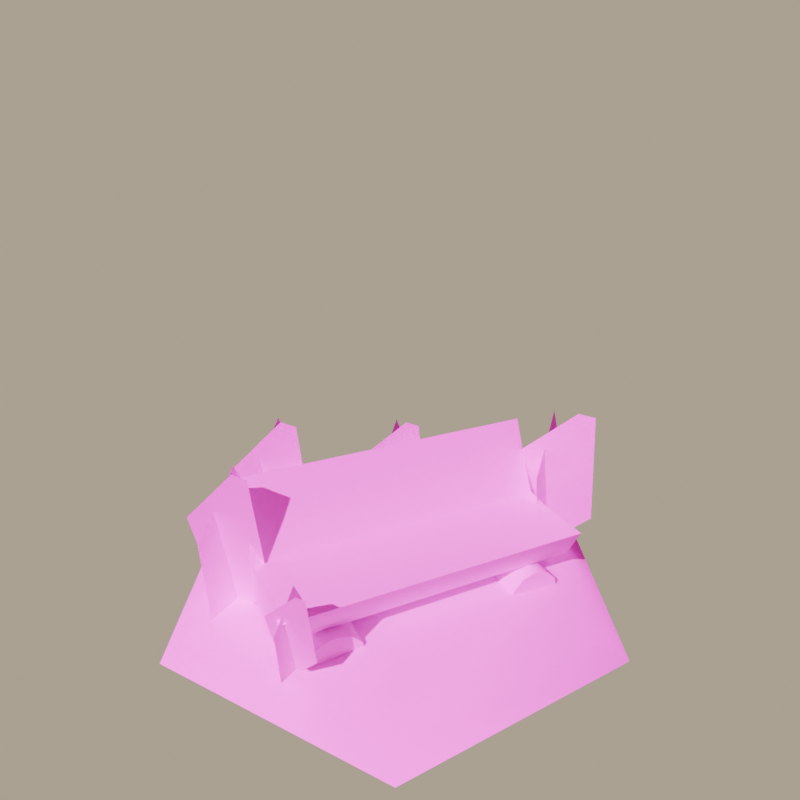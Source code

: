 # Source: BenchTile.Render.blend  (saved by Blender 4.0.36; exported with 4.5.12 LTS)
import bpy
from mathutils import Matrix  # noqa: F401  (used for matrix-valued properties, if any)

bpy.ops.wm.read_factory_settings(use_empty=True)
scene = bpy.context.scene
scene.name = 'Scene'

# ---- collections
col_collection = bpy.data.collections.new('Collection'); scene.collection.children.link(col_collection)
col_basetile = bpy.data.collections.new('BaseTile'); scene.collection.children.link(col_basetile)
col_basetile.hide_render = True
col_render = bpy.data.collections.new('Render'); scene.collection.children.link(col_render)

# ---- images (referenced by path relative to the original .blend; pixels are not part of the script)
import os
ASSET_DIR = os.environ.get("B2B_ASSET_DIR", "")  # directory of the original .blend (textures are referenced by path, not embedded)
HERE = os.path.dirname(os.path.abspath(__file__))  # packed textures are extracted next to this script under _unpacked/

def load_image(name, relpath, width, height, colorspace="sRGB"):
    """Load a texture the original file referenced (path relative to the .blend, or extracted next to this script)."""
    p = next((c for c in (os.path.join(HERE, relpath), os.path.join(ASSET_DIR, relpath)) if relpath and os.path.exists(c)), "")
    if p:
        img = bpy.data.images.load(p, check_existing=True)
        img.name = name
    else:  # same state as the original file: an image datablock whose file is absent (Cycles renders it pink)
        img = bpy.data.images.new(name, width, height)
        img.source = "FILE"
        img.filepath = "//" + (relpath or name)
    img.colorspace_settings.name = colorspace
    return img
img_grass01_png_001 = load_image('grass01.png.001', 'grass01.png', 1024, 1024, 'sRGB')
img_grassmesh_tga = load_image('grassmesh_tga', 'grassmesh.png', 1024, 1024, 'sRGB')
img_bark01_png = load_image('Bark01.png', 'Bark01.png', 1024, 1024, 'sRGB')
img_treerings01_png = load_image('TreeRings01.png', 'TreeRings01.png', 1024, 1024, 'sRGB')
img_bark01_png_001 = load_image('Bark01.png.001', 'Bark01.png', 1024, 1024, 'sRGB')
img_treerings01_png_001 = load_image('TreeRings01.png.001', 'TreeRings01.png', 1024, 1024, 'sRGB')

# ---- materials (node trees are filled in below, after node groups)
mat_grass = bpy.data.materials.new('Grass')
mat_grass.use_transparent_shadow = False
mat_grassmesh = bpy.data.materials.new('grassmesh')
mat_grassmesh.diffuse_color = (0.0, 0.0, 0.0, 1.0)
mat_grassmesh.roughness = 0.8268
mat_grassmesh.specular_intensity = 0.0
mat_grassmesh.metallic = 1.0
mat_bark = bpy.data.materials.new('Bark')
mat_bark.alpha_threshold = 0.0
mat_bark.use_transparent_shadow = False
mat_bark.roughness = 0.5
mat_bark.line_color = (0.0, 0.0, 0.0, 1.0)
mat_treerings = bpy.data.materials.new('TreeRings')
mat_treerings.use_transparent_shadow = False
mat_bark_001 = bpy.data.materials.new('Bark.001')
mat_bark_001.alpha_threshold = 0.0
mat_bark_001.use_transparent_shadow = False
mat_bark_001.roughness = 0.5
mat_bark_001.line_color = (0.0, 0.0, 0.0, 1.0)
mat_treerings_001 = bpy.data.materials.new('TreeRings.001')
mat_treerings_001.use_transparent_shadow = False

# ---- node groups
ng_auto_smooth = bpy.data.node_groups.new('Auto Smooth', 'GeometryNodeTree')
_s = ng_auto_smooth.interface.new_socket(name='Geometry', in_out='OUTPUT', socket_type='NodeSocketGeometry')
_s = ng_auto_smooth.interface.new_socket(name='Geometry', in_out='INPUT', socket_type='NodeSocketGeometry')
_s = ng_auto_smooth.interface.new_socket(name='Angle', in_out='INPUT', socket_type='NodeSocketFloat')
_s.subtype = 'ANGLE'
_s.min_value = 0.0
_s.max_value = 3.142
ng_auto_smooth.is_modifier = True
_N = ng_auto_smooth.nodes; _L = ng_auto_smooth.links
n0 = _N.new('NodeGroupOutput'); n0.name = 'Group Output'; n0.location = (480, -100)
n1 = _N.new('NodeGroupInput'); n1.name = 'Group Input'; n1.location = (-420, -300)
n2 = _N.new('NodeGroupInput'); n2.name = 'Group Input.001'; n2.location = (-60, -100)
n3 = _N.new('GeometryNodeSetShadeSmooth'); n3.name = 'Set Shade Smooth'; n3.location = (120, -100)
n3.domain = 'EDGE'
n4 = _N.new('GeometryNodeSetShadeSmooth'); n4.name = 'Set Shade Smooth.001'; n4.location = (300, -100)
n5 = _N.new('GeometryNodeInputMeshEdgeAngle'); n5.name = 'Edge Angle'; n5.location = (-420, -220)
n6 = _N.new('GeometryNodeInputEdgeSmooth'); n6.name = 'Is Edge Smooth'; n6.location = (-60, -160)
n7 = _N.new('GeometryNodeInputShadeSmooth'); n7.name = 'Is Face Smooth'; n7.location = (-240, -340)
n8 = _N.new('FunctionNodeBooleanMath'); n8.name = 'Boolean Math'; n8.location = (-60, -220)
n9 = _N.new('FunctionNodeCompare'); n9.name = 'Compare'; n9.location = (-240, -180)
n9.operation = 'LESS_EQUAL'
_L.new(n5.outputs[0], n9.inputs[0])
_L.new(n4.outputs[0], n0.inputs[0])
_L.new(n1.outputs[1], n9.inputs[1])
_L.new(n9.outputs[0], n8.inputs[0])
_L.new(n7.outputs[0], n8.inputs[1])
_L.new(n2.outputs[0], n3.inputs[0])
_L.new(n6.outputs[0], n3.inputs[1])
_L.new(n3.outputs[0], n4.inputs[0])
_L.new(n8.outputs[0], n3.inputs[2])
n0.is_active_output = True

# ---- material node trees
mat_grass.use_nodes = True; mat_grass.node_tree.nodes.clear()
_N = mat_grass.node_tree.nodes; _L = mat_grass.node_tree.links
n0 = _N.new('ShaderNodeOutputMaterial'); n0.name = 'Material Output'; n0.location = (300, 300)
n1 = _N.new('ShaderNodeBsdfPrincipled'); n1.name = 'Principled BSDF'; n1.location = (0, 300)
n1.inputs[2].default_value = 0.0
n1.inputs[3].default_value = 1.45
n1.inputs[13].default_value = 0.0
n2 = _N.new('ShaderNodeTexImage'); n2.name = 'Image Texture'; n2.location = (-300, 300)
n2.image = img_grass01_png_001
_L.new(n2.outputs[0], n1.inputs[0])
_L.new(n1.outputs[0], n0.inputs[0])
n0.is_active_output = True
mat_grassmesh.use_nodes = True; mat_grassmesh.node_tree.nodes.clear()
_N = mat_grassmesh.node_tree.nodes; _L = mat_grassmesh.node_tree.links
n0 = _N.new('ShaderNodeTexImage'); n0.name = 'Image Texture'; n0.location = (-280, 280)
n0.image = img_grassmesh_tga
n1 = _N.new('ShaderNodeOutputMaterial'); n1.name = 'Material Output'; n1.location = (300, 300)
n2 = _N.new('ShaderNodeBsdfPrincipled'); n2.name = 'Principled BSDF'; n2.location = (20, 300)
n2.inputs[1].default_value = 1.0
n2.inputs[2].default_value = 0.8268
n2.inputs[3].default_value = 1.45
n2.inputs[13].default_value = 0.0
n2.inputs[27].default_value = (0.0, 0.0, 0.0, 1.0)
n3 = _N.new('ShaderNodeMath'); n3.name = 'Math'; n3.location = (0, 0)
n3.hide = True
n3.operation = 'GREATER_THAN'
_L.new(n2.outputs[0], n1.inputs[0])
_L.new(n0.outputs[0], n2.inputs[0])
_L.new(n0.outputs[1], n3.inputs[0])
_L.new(n3.outputs[0], n2.inputs[4])
n1.is_active_output = True
mat_bark.use_nodes = True; mat_bark.node_tree.nodes.clear()
_N = mat_bark.node_tree.nodes; _L = mat_bark.node_tree.links
n0 = _N.new('ShaderNodeOutputMaterial'); n0.name = 'Material Output'; n0.location = (300, 300)
n1 = _N.new('ShaderNodeBsdfPrincipled'); n1.name = 'Principled BSDF'; n1.location = (10, 300)
n1.inputs[2].default_value = 0.0
n1.inputs[3].default_value = 1.45
n1.inputs[13].default_value = 0.0
n2 = _N.new('ShaderNodeTexImage'); n2.name = 'Image Texture'; n2.location = (-280, 280)
n2.image = img_bark01_png
_L.new(n1.outputs[0], n0.inputs[0])
_L.new(n2.outputs[0], n1.inputs[0])
n0.is_active_output = True
mat_treerings.use_nodes = True; mat_treerings.node_tree.nodes.clear()
_N = mat_treerings.node_tree.nodes; _L = mat_treerings.node_tree.links
n0 = _N.new('ShaderNodeBsdfPrincipled'); n0.name = 'Principled BSDF'; n0.location = (10, 300)
n0.inputs[3].default_value = 1.45
n0.inputs[13].default_value = 0.0
n1 = _N.new('ShaderNodeOutputMaterial'); n1.name = 'Material Output'; n1.location = (300, 300)
n2 = _N.new('ShaderNodeTexImage'); n2.name = 'Image Texture'; n2.location = (-280, 280)
n2.image = img_treerings01_png
_L.new(n0.outputs[0], n1.inputs[0])
_L.new(n2.outputs[0], n0.inputs[0])
n1.is_active_output = True
mat_bark_001.use_nodes = True; mat_bark_001.node_tree.nodes.clear()
_N = mat_bark_001.node_tree.nodes; _L = mat_bark_001.node_tree.links
n0 = _N.new('ShaderNodeOutputMaterial'); n0.name = 'Material Output'; n0.location = (300, 300)
n1 = _N.new('ShaderNodeBsdfPrincipled'); n1.name = 'Principled BSDF'; n1.location = (10, 300)
n1.inputs[2].default_value = 0.0
n1.inputs[3].default_value = 1.45
n1.inputs[13].default_value = 0.0
n2 = _N.new('ShaderNodeTexImage'); n2.name = 'Image Texture'; n2.location = (-280, 280)
n2.image = img_bark01_png_001
_L.new(n1.outputs[0], n0.inputs[0])
_L.new(n2.outputs[0], n1.inputs[0])
n0.is_active_output = True
mat_treerings_001.use_nodes = True; mat_treerings_001.node_tree.nodes.clear()
_N = mat_treerings_001.node_tree.nodes; _L = mat_treerings_001.node_tree.links
n0 = _N.new('ShaderNodeBsdfPrincipled'); n0.name = 'Principled BSDF'; n0.location = (10, 300)
n0.inputs[3].default_value = 1.45
n0.inputs[13].default_value = 0.0
n1 = _N.new('ShaderNodeOutputMaterial'); n1.name = 'Material Output'; n1.location = (300, 300)
n2 = _N.new('ShaderNodeTexImage'); n2.name = 'Image Texture'; n2.location = (-280, 280)
n2.image = img_treerings01_png_001
_L.new(n0.outputs[0], n1.inputs[0])
_L.new(n2.outputs[0], n0.inputs[0])
n1.is_active_output = True

# ---- world
world_world_001 = bpy.data.worlds.new('World.001'); scene.world = world_world_001
world_world_001.use_nodes = True; world_world_001.node_tree.nodes.clear()
_N = world_world_001.node_tree.nodes; _L = world_world_001.node_tree.links
n0 = _N.new('ShaderNodeOutputWorld'); n0.name = 'World Output'; n0.location = (300, 300)
n1 = _N.new('ShaderNodeBackground'); n1.name = 'Background'; n1.location = (10, 300)
n1.inputs[0].default_value = (1.0, 0.84, 0.6, 1.0)
n1.inputs[1].default_value = 0.5
_L.new(n1.outputs[0], n0.inputs[0])
n0.is_active_output = True
world_world_001.color = (0.05088, 0.05088, 0.05088)
world_world_001.use_sun_shadow = False
world_world_001.sun_shadow_jitter_overblur = 0.0

# ---- cameras
cam_camera_001 = bpy.data.cameras.new('Camera.001')
cam_camera_001.lens = 30.0

# ---- lights
light_sun_001 = bpy.data.lights.new('Sun.001', 'SUN')
light_sun_001.color = (1.0, 0.92, 0.8)
light_sun_001.transmission_factor = 0.0

# ---- meshes
me_circle = bpy.data.meshes.new('Circle')
me_circle.from_pydata([(-1.452, 2.516, 0.1902), (-2.905, 0.0, 0.1902), (-1.452, -2.516, 0.1902), (1.452, -2.516, 0.1902), (2.905, 0.0, 0.1902), (1.452, 2.516, 0.1902), (-2.642, 4.576, -0.2902), (-5.284, -1.907e-07, -0.2902), (-2.642, -4.576, -0.2902), (2.642, -4.576, -0.2902), (5.284, 1.907e-07, -0.2902), (2.642, 4.576, -0.2902), (-4.804, 0.0, 0.04551), (-2.402, 4.16, 0.04551), (-2.402, -4.16, 0.04551), (2.402, -4.16, 0.04551), (4.804, 0.0, 0.04551), (2.402, 4.16, 0.04551)], [], [(4, 5, 0, 1), (4, 1, 2, 3), (13, 6, 7, 12), (17, 11, 6, 13), (15, 9, 10, 16), (12, 7, 8, 14), (16, 10, 11, 17), (14, 8, 9, 15), (1, 0, 13, 12), (2, 1, 12, 14), (3, 2, 14, 15), (4, 3, 15, 16), (5, 4, 16, 17), (0, 5, 17, 13)])
me_circle.polygons.foreach_set('use_smooth', [True] * 14)
_uv = me_circle.uv_layers.new(name='UVMap')
_uv.uv.foreach_set('vector', [0.4472, 0.2445, 0.6723, 0.3745, 0.6695, 0.6313, 0.4407, 0.7555, 0.4472, 0.2445, 0.4407, 0.7555, 0.2156, 0.6255, 0.2184, 0.3687, 0.8174, 0.718, 0.8787, 0.7551, 0.436, 0.9908, 0.4386, 0.9225, 0.8212, 0.2916, 0.8787, 0.2587, 0.8787, 0.7551, 0.8174, 0.718, 0.07051, 0.282, 0.009238, 0.2449, 0.4519, 0.009238, 0.4493, 0.07749, 0.4386, 0.9225, 0.436, 0.9908, 0.009238, 0.7413, 0.06672, 0.7084, 0.4493, 0.07749, 0.4519, 0.009238, 0.8787, 0.2587, 0.8212, 0.2916, 0.06672, 0.7084, 0.009238, 0.7413, 0.009238, 0.2449, 0.07051, 0.282, 0.4407, 0.7555, 0.6695, 0.6313, 0.8174, 0.718, 0.4386, 0.9225, 0.2156, 0.6255, 0.4407, 0.7555, 0.4386, 0.9225, 0.06672, 0.7084, 0.2184, 0.3687, 0.2156, 0.6255, 0.06672, 0.7084, 0.07051, 0.282, 0.4472, 0.2445, 0.2184, 0.3687, 0.07051, 0.282, 0.4493, 0.07749, 0.6723, 0.3745, 0.4472, 0.2445, 0.4493, 0.07749, 0.8212, 0.2916, 0.6695, 0.6313, 0.6723, 0.3745, 0.8212, 0.2916, 0.8174, 0.718])
me_circle.materials.append(mat_grass)
me_circle.update()
me_mesh_012 = bpy.data.meshes.new('Mesh.012')
me_mesh_012.from_pydata([(0.4422, 0.1658, 0.03283), (0.3972, 1.136, 0.1177), (-0.1567, -0.1196, 0.007856), (-0.3118, 0.5863, 0.06962), (0.1706, -0.122, 0.007653), (0.2575, 1.142, 0.1182), (0.07247, -0.1197, 0.2916), (0.06986, -0.08986, -0.2653), (0.01473, 0.5403, -0.3753), (0.01311, 0.5588, 0.2823), (0.07427, -0.1403, -0.02371), (-0.02502, 0.9946, -0.1859)], [], [(0, 4, 5), (5, 1, 0), (2, 3, 5), (5, 4, 2), (10, 11, 9), (9, 6, 10), (7, 8, 11), (11, 10, 7)])
me_mesh_012.polygons.foreach_set('use_smooth', [True] * 8)
_uv = me_mesh_012.uv_layers.new(name='UVChannel_1')
_uv.uv.foreach_set('vector', [0.2219, 0.2517, 0.4198, 0.04133, 0.3565, 0.9655, 0.3565, 0.9655, 0.2547, 0.9615, 0.2219, 0.2517, 0.6582, 0.04303, 0.7712, 0.5592, 0.3565, 0.9655, 0.3565, 0.9655, 0.4198, 0.04133, 0.6582, 0.04303, 0.4878, 0.01955, 0.3494, 0.9911, 0.7488, 0.618, 0.7488, 0.618, 0.6975, 0.0516, 0.4878, 0.01955, 0.2849, 0.05314, 0.1959, 0.5734, 0.3494, 0.9911, 0.3494, 0.9911, 0.4878, 0.01955, 0.2849, 0.05314])
_ca = me_mesh_012.color_attributes.new('Col', 'BYTE_COLOR', 'CORNER')
_ca.data.foreach_set('color', [1.0, 1.0, 1.0, 0.0, 1.0, 1.0, 1.0, 0.0, 1.0, 1.0, 1.0, 1.0, 1.0, 1.0, 1.0, 1.0, 1.0, 1.0, 1.0, 1.0, 1.0, 1.0, 1.0, 0.0, 1.0, 1.0, 1.0, 0.0, 1.0, 1.0, 1.0, 1.0, 1.0, 1.0, 1.0, 1.0, 1.0, 1.0, 1.0, 1.0, 1.0, 1.0, 1.0, 0.0, 1.0, 1.0, 1.0, 0.0, 1.0, 1.0, 1.0, 0.0, 1.0, 1.0, 1.0, 1.0, 1.0, 1.0, 1.0, 1.0, 1.0, 1.0, 1.0, 1.0, 1.0, 1.0, 1.0, 0.0, 1.0, 1.0, 1.0, 0.0, 1.0, 1.0, 1.0, 0.0, 1.0, 1.0, 1.0, 0.08235, 1.0, 1.0, 1.0, 1.0, 1.0, 1.0, 1.0, 1.0, 1.0, 1.0, 1.0, 0.0, 1.0, 1.0, 1.0, 0.0])
me_mesh_012.materials.append(mat_grassmesh)
me_mesh_012.update()
me_mesh_012.normals_split_custom_set([tuple(v) for v in zip(*[iter([-1.381e-07, 0.08716, -0.9962, -2.054e-07, 0.08716, -0.9962, -1.317e-07, 0.08716, -0.9962, -1.317e-07, 0.08716, -0.9962, -1.096e-07, 0.08716, -0.9962, -1.381e-07, 0.08716, -0.9962, -2.045e-07, 0.08716, -0.9962, -1.369e-07, 0.08716, -0.9962, -1.317e-07, 0.08716, -0.9962, -1.317e-07, 0.08716, -0.9962, -2.054e-07, 0.08716, -0.9962, -2.045e-07, 0.08716, -0.9962, 0.9962, 0.08716, -2.228e-07, 0.9962, 0.08716, 7.73e-08, 0.9962, 0.08716, -2.181e-07, 0.9962, 0.08716, -2.181e-07, 0.9962, 0.08716, -5.105e-07, 0.9962, 0.08716, -2.228e-07, 0.9962, 0.08716, 7.977e-08, 0.9962, 0.08716, 6.137e-07, 0.9962, 0.08716, 7.73e-08, 0.9962, 0.08716, 7.73e-08, 0.9962, 0.08716, -2.228e-07, 0.9962, 0.08716, 7.977e-08])] * 3)])
me_mesh_001 = bpy.data.meshes.new('Mesh.001')
me_mesh_001.from_pydata([(0.4422, 0.1658, 0.03283), (0.3972, 1.136, 0.1177), (-0.1567, -0.1196, 0.007856), (-0.3118, 0.5863, 0.06962), (0.1706, -0.122, 0.007653), (0.2575, 1.142, 0.1182), (0.07247, -0.1197, 0.2916), (0.06986, -0.08986, -0.2653), (0.01473, 0.5403, -0.3753), (0.01311, 0.5588, 0.2823), (0.07427, -0.1403, -0.02371), (-0.02502, 0.9946, -0.1859)], [], [(0, 4, 5), (5, 1, 0), (2, 3, 5), (5, 4, 2), (10, 11, 9), (9, 6, 10), (7, 8, 11), (11, 10, 7)])
me_mesh_001.polygons.foreach_set('use_smooth', [True] * 8)
_uv = me_mesh_001.uv_layers.new(name='UVChannel_1')
_uv.uv.foreach_set('vector', [0.2219, 0.2517, 0.4198, 0.04133, 0.3565, 0.9655, 0.3565, 0.9655, 0.2547, 0.9615, 0.2219, 0.2517, 0.6582, 0.04303, 0.7712, 0.5592, 0.3565, 0.9655, 0.3565, 0.9655, 0.4198, 0.04133, 0.6582, 0.04303, 0.4878, 0.01955, 0.3494, 0.9911, 0.7488, 0.618, 0.7488, 0.618, 0.6975, 0.0516, 0.4878, 0.01955, 0.2849, 0.05314, 0.1959, 0.5734, 0.3494, 0.9911, 0.3494, 0.9911, 0.4878, 0.01955, 0.2849, 0.05314])
_ca = me_mesh_001.color_attributes.new('Col', 'BYTE_COLOR', 'CORNER')
_ca.data.foreach_set('color', [1.0, 1.0, 1.0, 0.0, 1.0, 1.0, 1.0, 0.0, 1.0, 1.0, 1.0, 1.0, 1.0, 1.0, 1.0, 1.0, 1.0, 1.0, 1.0, 1.0, 1.0, 1.0, 1.0, 0.0, 1.0, 1.0, 1.0, 0.0, 1.0, 1.0, 1.0, 1.0, 1.0, 1.0, 1.0, 1.0, 1.0, 1.0, 1.0, 1.0, 1.0, 1.0, 1.0, 0.0, 1.0, 1.0, 1.0, 0.0, 1.0, 1.0, 1.0, 0.0, 1.0, 1.0, 1.0, 1.0, 1.0, 1.0, 1.0, 1.0, 1.0, 1.0, 1.0, 1.0, 1.0, 1.0, 1.0, 0.0, 1.0, 1.0, 1.0, 0.0, 1.0, 1.0, 1.0, 0.0, 1.0, 1.0, 1.0, 0.08235, 1.0, 1.0, 1.0, 1.0, 1.0, 1.0, 1.0, 1.0, 1.0, 1.0, 1.0, 0.0, 1.0, 1.0, 1.0, 0.0])
me_mesh_001.materials.append(mat_grassmesh)
me_mesh_001.update()
me_mesh_001.normals_split_custom_set([tuple(v) for v in zip(*[iter([-1.381e-07, 0.08716, -0.9962, -2.054e-07, 0.08716, -0.9962, -1.317e-07, 0.08716, -0.9962, -1.317e-07, 0.08716, -0.9962, -1.096e-07, 0.08716, -0.9962, -1.381e-07, 0.08716, -0.9962, -2.045e-07, 0.08716, -0.9962, -1.369e-07, 0.08716, -0.9962, -1.317e-07, 0.08716, -0.9962, -1.317e-07, 0.08716, -0.9962, -2.054e-07, 0.08716, -0.9962, -2.045e-07, 0.08716, -0.9962, 0.9962, 0.08716, -2.228e-07, 0.9962, 0.08716, 7.73e-08, 0.9962, 0.08716, -2.181e-07, 0.9962, 0.08716, -2.181e-07, 0.9962, 0.08716, -5.105e-07, 0.9962, 0.08716, -2.228e-07, 0.9962, 0.08716, 7.977e-08, 0.9962, 0.08716, 6.137e-07, 0.9962, 0.08716, 7.73e-08, 0.9962, 0.08716, 7.73e-08, 0.9962, 0.08716, -2.228e-07, 0.9962, 0.08716, 7.977e-08])] * 3)])
me_mesh_002 = bpy.data.meshes.new('Mesh.002')
me_mesh_002.from_pydata([(0.4422, 0.1658, 0.03283), (0.3972, 1.136, 0.1177), (-0.1567, -0.1196, 0.007856), (-0.3118, 0.5863, 0.06962), (0.1706, -0.122, 0.007653), (0.2575, 1.142, 0.1182), (0.07247, -0.1197, 0.2916), (0.06986, -0.08986, -0.2653), (0.01473, 0.5403, -0.3753), (0.01311, 0.5588, 0.2823), (0.07427, -0.1403, -0.02371), (-0.02502, 0.9946, -0.1859)], [], [(0, 4, 5), (5, 1, 0), (2, 3, 5), (5, 4, 2), (10, 11, 9), (9, 6, 10), (7, 8, 11), (11, 10, 7)])
me_mesh_002.polygons.foreach_set('use_smooth', [True] * 8)
_uv = me_mesh_002.uv_layers.new(name='UVChannel_1')
_uv.uv.foreach_set('vector', [0.2219, 0.2517, 0.4198, 0.04133, 0.3565, 0.9655, 0.3565, 0.9655, 0.2547, 0.9615, 0.2219, 0.2517, 0.6582, 0.04303, 0.7712, 0.5592, 0.3565, 0.9655, 0.3565, 0.9655, 0.4198, 0.04133, 0.6582, 0.04303, 0.4878, 0.01955, 0.3494, 0.9911, 0.7488, 0.618, 0.7488, 0.618, 0.6975, 0.0516, 0.4878, 0.01955, 0.2849, 0.05314, 0.1959, 0.5734, 0.3494, 0.9911, 0.3494, 0.9911, 0.4878, 0.01955, 0.2849, 0.05314])
_ca = me_mesh_002.color_attributes.new('Col', 'BYTE_COLOR', 'CORNER')
_ca.data.foreach_set('color', [1.0, 1.0, 1.0, 0.0, 1.0, 1.0, 1.0, 0.0, 1.0, 1.0, 1.0, 1.0, 1.0, 1.0, 1.0, 1.0, 1.0, 1.0, 1.0, 1.0, 1.0, 1.0, 1.0, 0.0, 1.0, 1.0, 1.0, 0.0, 1.0, 1.0, 1.0, 1.0, 1.0, 1.0, 1.0, 1.0, 1.0, 1.0, 1.0, 1.0, 1.0, 1.0, 1.0, 0.0, 1.0, 1.0, 1.0, 0.0, 1.0, 1.0, 1.0, 0.0, 1.0, 1.0, 1.0, 1.0, 1.0, 1.0, 1.0, 1.0, 1.0, 1.0, 1.0, 1.0, 1.0, 1.0, 1.0, 0.0, 1.0, 1.0, 1.0, 0.0, 1.0, 1.0, 1.0, 0.0, 1.0, 1.0, 1.0, 0.08235, 1.0, 1.0, 1.0, 1.0, 1.0, 1.0, 1.0, 1.0, 1.0, 1.0, 1.0, 0.0, 1.0, 1.0, 1.0, 0.0])
me_mesh_002.materials.append(mat_grassmesh)
me_mesh_002.update()
me_mesh_002.normals_split_custom_set([tuple(v) for v in zip(*[iter([-1.381e-07, 0.08716, -0.9962, -2.054e-07, 0.08716, -0.9962, -1.317e-07, 0.08716, -0.9962, -1.317e-07, 0.08716, -0.9962, -1.096e-07, 0.08716, -0.9962, -1.381e-07, 0.08716, -0.9962, -2.045e-07, 0.08716, -0.9962, -1.369e-07, 0.08716, -0.9962, -1.317e-07, 0.08716, -0.9962, -1.317e-07, 0.08716, -0.9962, -2.054e-07, 0.08716, -0.9962, -2.045e-07, 0.08716, -0.9962, 0.9962, 0.08716, -2.228e-07, 0.9962, 0.08716, 7.73e-08, 0.9962, 0.08716, -2.181e-07, 0.9962, 0.08716, -2.181e-07, 0.9962, 0.08716, -5.105e-07, 0.9962, 0.08716, -2.228e-07, 0.9962, 0.08716, 7.977e-08, 0.9962, 0.08716, 6.137e-07, 0.9962, 0.08716, 7.73e-08, 0.9962, 0.08716, 7.73e-08, 0.9962, 0.08716, -2.228e-07, 0.9962, 0.08716, 7.977e-08])] * 3)])
me_mesh_003 = bpy.data.meshes.new('Mesh.003')
me_mesh_003.from_pydata([(0.4422, 0.1658, 0.03283), (0.3972, 1.136, 0.1177), (-0.1567, -0.1196, 0.007856), (-0.3118, 0.5863, 0.06962), (0.1706, -0.122, 0.007653), (0.2575, 1.142, 0.1182), (0.07247, -0.1197, 0.2916), (0.06986, -0.08986, -0.2653), (0.01473, 0.5403, -0.3753), (0.01311, 0.5588, 0.2823), (0.07427, -0.1403, -0.02371), (-0.02502, 0.9946, -0.1859)], [], [(0, 4, 5), (5, 1, 0), (2, 3, 5), (5, 4, 2), (10, 11, 9), (9, 6, 10), (7, 8, 11), (11, 10, 7)])
me_mesh_003.polygons.foreach_set('use_smooth', [True] * 8)
_uv = me_mesh_003.uv_layers.new(name='UVChannel_1')
_uv.uv.foreach_set('vector', [0.2219, 0.2517, 0.4198, 0.04133, 0.3565, 0.9655, 0.3565, 0.9655, 0.2547, 0.9615, 0.2219, 0.2517, 0.6582, 0.04303, 0.7712, 0.5592, 0.3565, 0.9655, 0.3565, 0.9655, 0.4198, 0.04133, 0.6582, 0.04303, 0.4878, 0.01955, 0.3494, 0.9911, 0.7488, 0.618, 0.7488, 0.618, 0.6975, 0.0516, 0.4878, 0.01955, 0.2849, 0.05314, 0.1959, 0.5734, 0.3494, 0.9911, 0.3494, 0.9911, 0.4878, 0.01955, 0.2849, 0.05314])
_ca = me_mesh_003.color_attributes.new('Col', 'BYTE_COLOR', 'CORNER')
_ca.data.foreach_set('color', [1.0, 1.0, 1.0, 0.0, 1.0, 1.0, 1.0, 0.0, 1.0, 1.0, 1.0, 1.0, 1.0, 1.0, 1.0, 1.0, 1.0, 1.0, 1.0, 1.0, 1.0, 1.0, 1.0, 0.0, 1.0, 1.0, 1.0, 0.0, 1.0, 1.0, 1.0, 1.0, 1.0, 1.0, 1.0, 1.0, 1.0, 1.0, 1.0, 1.0, 1.0, 1.0, 1.0, 0.0, 1.0, 1.0, 1.0, 0.0, 1.0, 1.0, 1.0, 0.0, 1.0, 1.0, 1.0, 1.0, 1.0, 1.0, 1.0, 1.0, 1.0, 1.0, 1.0, 1.0, 1.0, 1.0, 1.0, 0.0, 1.0, 1.0, 1.0, 0.0, 1.0, 1.0, 1.0, 0.0, 1.0, 1.0, 1.0, 0.08235, 1.0, 1.0, 1.0, 1.0, 1.0, 1.0, 1.0, 1.0, 1.0, 1.0, 1.0, 0.0, 1.0, 1.0, 1.0, 0.0])
me_mesh_003.materials.append(mat_grassmesh)
me_mesh_003.update()
me_mesh_003.normals_split_custom_set([tuple(v) for v in zip(*[iter([-1.381e-07, 0.08716, -0.9962, -2.054e-07, 0.08716, -0.9962, -1.317e-07, 0.08716, -0.9962, -1.317e-07, 0.08716, -0.9962, -1.096e-07, 0.08716, -0.9962, -1.381e-07, 0.08716, -0.9962, -2.045e-07, 0.08716, -0.9962, -1.369e-07, 0.08716, -0.9962, -1.317e-07, 0.08716, -0.9962, -1.317e-07, 0.08716, -0.9962, -2.054e-07, 0.08716, -0.9962, -2.045e-07, 0.08716, -0.9962, 0.9962, 0.08716, -2.228e-07, 0.9962, 0.08716, 7.73e-08, 0.9962, 0.08716, -2.181e-07, 0.9962, 0.08716, -2.181e-07, 0.9962, 0.08716, -5.105e-07, 0.9962, 0.08716, -2.228e-07, 0.9962, 0.08716, 7.977e-08, 0.9962, 0.08716, 6.137e-07, 0.9962, 0.08716, 7.73e-08, 0.9962, 0.08716, 7.73e-08, 0.9962, 0.08716, -2.228e-07, 0.9962, 0.08716, 7.977e-08])] * 3)])
me_mesh_004 = bpy.data.meshes.new('Mesh.004')
me_mesh_004.from_pydata([(0.4422, 0.1658, 0.03283), (0.3972, 1.136, 0.1177), (-0.1567, -0.1196, 0.007856), (-0.3118, 0.5863, 0.06962), (0.1706, -0.122, 0.007653), (0.2575, 1.142, 0.1182), (0.07247, -0.1197, 0.2916), (0.06986, -0.08986, -0.2653), (0.01473, 0.5403, -0.3753), (0.01311, 0.5588, 0.2823), (0.07427, -0.1403, -0.02371), (-0.02502, 0.9946, -0.1859)], [], [(0, 4, 5), (5, 1, 0), (2, 3, 5), (5, 4, 2), (10, 11, 9), (9, 6, 10), (7, 8, 11), (11, 10, 7)])
me_mesh_004.polygons.foreach_set('use_smooth', [True] * 8)
_uv = me_mesh_004.uv_layers.new(name='UVChannel_1')
_uv.uv.foreach_set('vector', [0.2219, 0.2517, 0.4198, 0.04133, 0.3565, 0.9655, 0.3565, 0.9655, 0.2547, 0.9615, 0.2219, 0.2517, 0.6582, 0.04303, 0.7712, 0.5592, 0.3565, 0.9655, 0.3565, 0.9655, 0.4198, 0.04133, 0.6582, 0.04303, 0.4878, 0.01955, 0.3494, 0.9911, 0.7488, 0.618, 0.7488, 0.618, 0.6975, 0.0516, 0.4878, 0.01955, 0.2849, 0.05314, 0.1959, 0.5734, 0.3494, 0.9911, 0.3494, 0.9911, 0.4878, 0.01955, 0.2849, 0.05314])
_ca = me_mesh_004.color_attributes.new('Col', 'BYTE_COLOR', 'CORNER')
_ca.data.foreach_set('color', [1.0, 1.0, 1.0, 0.0, 1.0, 1.0, 1.0, 0.0, 1.0, 1.0, 1.0, 1.0, 1.0, 1.0, 1.0, 1.0, 1.0, 1.0, 1.0, 1.0, 1.0, 1.0, 1.0, 0.0, 1.0, 1.0, 1.0, 0.0, 1.0, 1.0, 1.0, 1.0, 1.0, 1.0, 1.0, 1.0, 1.0, 1.0, 1.0, 1.0, 1.0, 1.0, 1.0, 0.0, 1.0, 1.0, 1.0, 0.0, 1.0, 1.0, 1.0, 0.0, 1.0, 1.0, 1.0, 1.0, 1.0, 1.0, 1.0, 1.0, 1.0, 1.0, 1.0, 1.0, 1.0, 1.0, 1.0, 0.0, 1.0, 1.0, 1.0, 0.0, 1.0, 1.0, 1.0, 0.0, 1.0, 1.0, 1.0, 0.08235, 1.0, 1.0, 1.0, 1.0, 1.0, 1.0, 1.0, 1.0, 1.0, 1.0, 1.0, 0.0, 1.0, 1.0, 1.0, 0.0])
me_mesh_004.materials.append(mat_grassmesh)
me_mesh_004.update()
me_mesh_004.normals_split_custom_set([tuple(v) for v in zip(*[iter([-1.381e-07, 0.08716, -0.9962, -2.054e-07, 0.08716, -0.9962, -1.317e-07, 0.08716, -0.9962, -1.317e-07, 0.08716, -0.9962, -1.096e-07, 0.08716, -0.9962, -1.381e-07, 0.08716, -0.9962, -2.045e-07, 0.08716, -0.9962, -1.369e-07, 0.08716, -0.9962, -1.317e-07, 0.08716, -0.9962, -1.317e-07, 0.08716, -0.9962, -2.054e-07, 0.08716, -0.9962, -2.045e-07, 0.08716, -0.9962, 0.9962, 0.08716, -2.228e-07, 0.9962, 0.08716, 7.73e-08, 0.9962, 0.08716, -2.181e-07, 0.9962, 0.08716, -2.181e-07, 0.9962, 0.08716, -5.105e-07, 0.9962, 0.08716, -2.228e-07, 0.9962, 0.08716, 7.977e-08, 0.9962, 0.08716, 6.137e-07, 0.9962, 0.08716, 7.73e-08, 0.9962, 0.08716, 7.73e-08, 0.9962, 0.08716, -2.228e-07, 0.9962, 0.08716, 7.977e-08])] * 3)])
me_cylinder = bpy.data.meshes.new('Cylinder')
me_cylinder.from_pydata([(-0.5073, -3.29, 1.412), (1.307, 3.29, 1.357), (1.307, -3.29, 1.357), (5.066e-08, 3.29, 0.3), (5.066e-08, -3.29, 0.3), (-0.7776, 3.29, 0.5406), (-0.7776, -3.29, 0.5406), (-1.7, 3.29, 2.125), (-1.7, -3.29, 2.125), (-1.386, -3.29, 1.074), (-1.386, 3.29, 1.074), (-0.5073, 3.29, 1.412), (-1.243, 3.29, 2.989), (-1.243, -3.29, 2.989), (0.9263, 3.29, 0.6137), (0.9263, -3.29, 0.6137), (1.52e-07, -3.29, 1.349), (2.533e-07, 3.29, 1.349), (-0.8236, 3.29, 2.033), (-0.8236, -3.29, 2.033)], [], [(4, 3, 14, 15), (3, 4, 6, 5), (8, 7, 10, 9), (18, 7, 12), (6, 9, 10, 5), (18, 19, 0, 11), (9, 6, 0), (8, 13, 12, 7), (2, 15, 14, 1), (1, 17, 16, 2), (6, 4, 16, 0), (2, 16, 4, 15), (17, 11, 0, 16), (18, 11, 10, 7), (12, 13, 19, 18), (9, 0, 19, 8), (8, 19, 13), (3, 17, 1, 14), (5, 11, 17, 3), (10, 11, 5)])
me_cylinder.polygons.foreach_set('use_smooth', [True] * 20)
me_cylinder.polygons.foreach_set('material_index', [0, 0, 0, 1, 0, 0, 1, 0, 0, 0, 1, 1, 0, 1, 0, 1, 1, 1, 1, 1])
_k = set([(0, 11), (0, 16), (0, 19), (1, 2), (1, 14), (1, 17), (2, 15), (2, 16), (3, 5), (3, 14), (4, 6), (4, 15), (5, 10), (6, 9), (7, 10), (7, 12), (8, 9), (8, 13), (11, 17), (11, 18), (12, 13), (12, 18), (13, 19)])
me_cylinder.attributes.new('sharp_edge', 'BOOLEAN', 'EDGE').data.foreach_set('value', [ (min(e.vertices), max(e.vertices)) in _k for e in me_cylinder.edges])
_uv = me_cylinder.uv_layers.new(name='UVMap')
_uv.uv.foreach_set('vector', [0.2835, 0.5011, 0.2835, 0.008722, 0.3567, 0.008722, 0.3567, 0.5011, 0.2835, 0.008722, 0.2835, 0.5011, 0.2226, 0.5011, 0.2226, 0.008722, 0.07999, 0.5011, 0.07999, 0.008722, 0.1621, 0.008722, 0.1621, 0.5011, 0.6592, 0.5321, 0.7919, 0.6187, 0.6477, 0.7195, 0.2226, 0.5011, 0.1621, 0.5011, 0.1621, 0.008722, 0.2226, 0.008722, 0.9179, 0.008704, 0.9179, 0.5011, 0.8657, 0.5011, 0.8657, 0.008704, 0.7022, 0.2192, 0.8011, 0.3322, 0.6394, 0.3824, 0.07999, 0.5011, 0.006823, 0.5011, 0.006823, 0.008722, 0.07999, 0.008722, 0.4192, 0.5011, 0.3567, 0.5011, 0.3567, 0.008722, 0.4192, 0.008722, 0.7296, 0.008704, 0.8275, 0.008704, 0.8275, 0.5011, 0.7296, 0.5011, 0.8011, 0.3322, 0.8458, 0.4764, 0.6511, 0.4765, 0.6394, 0.3824, 0.6497, 0.719, 0.6511, 0.4765, 0.8458, 0.4764, 0.7876, 0.6483, 0.8275, 0.008704, 0.8657, 0.008704, 0.8657, 0.5011, 0.8275, 0.5011, 0.6592, 0.5321, 0.6596, 0.4068, 0.8281, 0.4249, 0.7919, 0.6187, 0.996, 0.008704, 0.996, 0.5011, 0.9179, 0.5011, 0.9179, 0.008704, 0.7022, 0.2192, 0.6394, 0.3824, 0.5241, 0.3237, 0.5072, 0.1611, 0.5072, 0.1611, 0.5241, 0.3237, 0.3468, 0.2459, 0.6699, 0.1872, 0.5837, 0.3551, 0.374, 0.2488, 0.496, 0.1613, 0.7745, 0.2896, 0.6596, 0.4068, 0.5837, 0.3551, 0.6699, 0.1872, 0.8281, 0.4249, 0.6596, 0.4068, 0.7745, 0.2896])
me_cylinder.materials.append(mat_bark)
me_cylinder.materials.append(mat_treerings)
me_cylinder.update()
me_cylinder_005 = bpy.data.meshes.new('Cylinder.005')
me_cylinder_005.from_pydata([(-1.02, 0.6, -4.53e-08), (1.02, 0.6, 4.53e-08), (-1.02, 0.5196, -0.3), (1.02, 0.5196, -0.3), (-1.02, 0.3, -0.5196), (1.02, 0.3, -0.5196), (-1.02, -2.665e-16, -0.6), (1.02, -2.665e-16, -0.6), (-1.02, -0.3, -0.5196), (1.02, -0.3, -0.5196), (-1.02, -0.5196, -0.3), (1.02, -0.5196, -0.3), (-1.02, -0.6, -4.53e-08), (1.02, -0.6, 4.53e-08), (-1.02, -0.5196, 0.3), (1.02, -0.5196, 0.3), (-1.02, -0.3, 0.5196), (1.02, -0.3, 0.5196), (-1.02, -2.665e-16, 0.6), (1.02, -2.665e-16, 0.6), (-1.02, 0.3, 0.5196), (1.02, 0.3, 0.5196), (-1.02, 0.5196, 0.3), (1.02, 0.5196, 0.3), (1.02, 0.3, 4.53e-08), (1.02, -2.665e-16, 4.53e-08), (1.02, -0.3, 4.53e-08), (-1.02, -0.3, -4.53e-08), (-1.02, -2.665e-16, -4.53e-08), (-1.02, 0.3, -4.53e-08)], [], [(0, 1, 3, 2), (2, 3, 5, 4), (4, 5, 7, 6), (6, 7, 9, 8), (8, 9, 11, 10), (10, 11, 13, 12), (12, 13, 15, 14), (14, 15, 17, 16), (16, 17, 19, 18), (18, 19, 21, 20), (20, 21, 23, 22), (22, 23, 1, 0), (24, 21, 19, 25), (25, 19, 17, 26), (7, 25, 26, 9), (5, 24, 25, 7), (15, 13, 26, 17), (9, 26, 13, 11), (21, 24, 1, 23), (1, 24, 5, 3), (27, 16, 18, 28), (28, 18, 20, 29), (6, 28, 29, 4), (8, 27, 28, 6), (20, 22, 0, 29), (0, 2, 4, 29), (14, 16, 27, 12), (8, 10, 12, 27)])
me_cylinder_005.polygons.foreach_set('use_smooth', [True] * 28)
me_cylinder_005.polygons.foreach_set('material_index', [0, 0, 0, 0, 0, 0, 0, 0, 0, 0, 0, 0, 1, 1, 1, 1, 1, 1, 1, 1, 1, 1, 1, 1, 1, 1, 1, 1])
_k = set([(0, 2), (0, 22), (1, 3), (1, 23), (2, 4), (3, 5), (4, 6), (5, 7), (6, 8), (7, 9), (8, 10), (9, 11), (10, 12), (11, 13), (12, 14), (13, 15), (14, 16), (15, 17), (16, 18), (17, 19), (18, 20), (19, 21), (20, 22), (21, 23)])
me_cylinder_005.attributes.new('sharp_edge', 'BOOLEAN', 'EDGE').data.foreach_set('value', [ (min(e.vertices), max(e.vertices)) in _k for e in me_cylinder_005.edges])
_uv = me_cylinder_005.uv_layers.new(name='UVMap')
_uv.uv.foreach_set('vector', [1.0, 0.0, 1.0, 1.0, 0.9167, 1.0, 0.9167, 0.0, 0.9167, 0.0, 0.9167, 1.0, 0.8333, 1.0, 0.8333, 0.0, 0.8333, 0.0, 0.8333, 1.0, 0.75, 1.0, 0.75, 0.0, 0.75, 0.0, 0.75, 1.0, 0.6667, 1.0, 0.6667, 0.0, 0.6667, 0.0, 0.6667, 1.0, 0.5833, 1.0, 0.5833, 0.0, 0.5833, 0.0, 0.5833, 1.0, 0.5, 1.0, 0.5, 0.0, 0.5, 0.0, 0.5, 1.0, 0.4167, 1.0, 0.4167, 0.0, 0.4167, 0.0, 0.4167, 1.0, 0.3333, 1.0, 0.3333, 0.0, 0.3333, 0.0, 0.3333, 1.0, 0.25, 1.0, 0.25, 0.0, 0.25, 0.0, 0.25, 1.0, 0.1667, 1.0, 0.1667, 0.0, 0.1667, 0.0, 0.1667, 1.0, 0.08333, 1.0, 0.08333, 0.0, 0.08333, 0.0, 0.08333, 1.0, 7.451e-08, 1.0, 7.451e-08, 0.0, 0.6846, 0.4857, 0.6217, 0.7203, 0.4766, 0.7203, 0.5492, 0.4495, 0.5492, 0.4495, 0.4766, 0.7203, 0.3509, 0.6477, 0.4138, 0.4132, 0.6217, 0.1786, 0.5492, 0.4495, 0.4138, 0.4132, 0.4766, 0.1786, 0.7474, 0.2512, 0.6846, 0.4857, 0.5492, 0.4495, 0.6217, 0.1786, 0.2783, 0.522, 0.2783, 0.3769, 0.4138, 0.4132, 0.3509, 0.6477, 0.4766, 0.1786, 0.4138, 0.4132, 0.2783, 0.3769, 0.3509, 0.2512, 0.6217, 0.7203, 0.6846, 0.4857, 0.82, 0.522, 0.7474, 0.6477, 0.82, 0.522, 0.6846, 0.4857, 0.7474, 0.2512, 0.82, 0.3769, 0.6832, 0.4136, 0.7453, 0.6456, 0.621, 0.7174, 0.5492, 0.4495, 0.5492, 0.4495, 0.621, 0.7174, 0.4774, 0.7174, 0.4152, 0.4854, 0.4774, 0.1815, 0.5492, 0.4495, 0.4152, 0.4854, 0.353, 0.2533, 0.621, 0.1815, 0.6832, 0.4136, 0.5492, 0.4495, 0.4774, 0.1815, 0.4774, 0.7174, 0.353, 0.6456, 0.2812, 0.5213, 0.4152, 0.4854, 0.2812, 0.5213, 0.2812, 0.3777, 0.353, 0.2533, 0.4152, 0.4854, 0.8171, 0.5213, 0.7453, 0.6456, 0.6832, 0.4136, 0.8171, 0.3777, 0.621, 0.1815, 0.7453, 0.2533, 0.8171, 0.3777, 0.6832, 0.4136])
me_cylinder_005.materials.append(mat_bark_001)
me_cylinder_005.materials.append(mat_treerings_001)
me_cylinder_005.update()
me_cylinder_001 = bpy.data.meshes.new('Cylinder.001')
me_cylinder_001.from_pydata([(-1.02, 0.6, -4.53e-08), (1.02, 0.6, 4.53e-08), (-1.02, 0.5196, -0.3), (1.02, 0.5196, -0.3), (-1.02, 0.3, -0.5196), (1.02, 0.3, -0.5196), (-1.02, -2.665e-16, -0.6), (1.02, -2.665e-16, -0.6), (-1.02, -0.3, -0.5196), (1.02, -0.3, -0.5196), (-1.02, -0.5196, -0.3), (1.02, -0.5196, -0.3), (-1.02, -0.6, -4.53e-08), (1.02, -0.6, 4.53e-08), (-1.02, -0.5196, 0.3), (1.02, -0.5196, 0.3), (-1.02, -0.3, 0.5196), (1.02, -0.3, 0.5196), (-1.02, -2.665e-16, 0.6), (1.02, -2.665e-16, 0.6), (-1.02, 0.3, 0.5196), (1.02, 0.3, 0.5196), (-1.02, 0.5196, 0.3), (1.02, 0.5196, 0.3), (1.02, 0.3, 4.53e-08), (1.02, -2.665e-16, 4.53e-08), (1.02, -0.3, 4.53e-08), (-1.02, -0.3, -4.53e-08), (-1.02, -2.665e-16, -4.53e-08), (-1.02, 0.3, -4.53e-08)], [], [(0, 1, 3, 2), (2, 3, 5, 4), (4, 5, 7, 6), (6, 7, 9, 8), (8, 9, 11, 10), (10, 11, 13, 12), (12, 13, 15, 14), (14, 15, 17, 16), (16, 17, 19, 18), (18, 19, 21, 20), (20, 21, 23, 22), (22, 23, 1, 0), (24, 21, 19, 25), (25, 19, 17, 26), (7, 25, 26, 9), (5, 24, 25, 7), (15, 13, 26, 17), (9, 26, 13, 11), (21, 24, 1, 23), (1, 24, 5, 3), (27, 16, 18, 28), (28, 18, 20, 29), (6, 28, 29, 4), (8, 27, 28, 6), (20, 22, 0, 29), (0, 2, 4, 29), (14, 16, 27, 12), (8, 10, 12, 27)])
me_cylinder_001.polygons.foreach_set('use_smooth', [True] * 28)
me_cylinder_001.polygons.foreach_set('material_index', [0, 0, 0, 0, 0, 0, 0, 0, 0, 0, 0, 0, 1, 1, 1, 1, 1, 1, 1, 1, 1, 1, 1, 1, 1, 1, 1, 1])
_k = set([(0, 2), (0, 22), (1, 3), (1, 23), (2, 4), (3, 5), (4, 6), (5, 7), (6, 8), (7, 9), (8, 10), (9, 11), (10, 12), (11, 13), (12, 14), (13, 15), (14, 16), (15, 17), (16, 18), (17, 19), (18, 20), (19, 21), (20, 22), (21, 23)])
me_cylinder_001.attributes.new('sharp_edge', 'BOOLEAN', 'EDGE').data.foreach_set('value', [ (min(e.vertices), max(e.vertices)) in _k for e in me_cylinder_001.edges])
_uv = me_cylinder_001.uv_layers.new(name='UVMap')
_uv.uv.foreach_set('vector', [1.0, 0.0, 1.0, 1.0, 0.9167, 1.0, 0.9167, 0.0, 0.9167, 0.0, 0.9167, 1.0, 0.8333, 1.0, 0.8333, 0.0, 0.8333, 0.0, 0.8333, 1.0, 0.75, 1.0, 0.75, 0.0, 0.75, 0.0, 0.75, 1.0, 0.6667, 1.0, 0.6667, 0.0, 0.6667, 0.0, 0.6667, 1.0, 0.5833, 1.0, 0.5833, 0.0, 0.5833, 0.0, 0.5833, 1.0, 0.5, 1.0, 0.5, 0.0, 0.5, 0.0, 0.5, 1.0, 0.4167, 1.0, 0.4167, 0.0, 0.4167, 0.0, 0.4167, 1.0, 0.3333, 1.0, 0.3333, 0.0, 0.3333, 0.0, 0.3333, 1.0, 0.25, 1.0, 0.25, 0.0, 0.25, 0.0, 0.25, 1.0, 0.1667, 1.0, 0.1667, 0.0, 0.1667, 0.0, 0.1667, 1.0, 0.08333, 1.0, 0.08333, 0.0, 0.08333, 0.0, 0.08333, 1.0, 7.451e-08, 1.0, 7.451e-08, 0.0, 0.6846, 0.4857, 0.6217, 0.7203, 0.4766, 0.7203, 0.5492, 0.4495, 0.5492, 0.4495, 0.4766, 0.7203, 0.3509, 0.6477, 0.4138, 0.4132, 0.6217, 0.1786, 0.5492, 0.4495, 0.4138, 0.4132, 0.4766, 0.1786, 0.7474, 0.2512, 0.6846, 0.4857, 0.5492, 0.4495, 0.6217, 0.1786, 0.2783, 0.522, 0.2783, 0.3769, 0.4138, 0.4132, 0.3509, 0.6477, 0.4766, 0.1786, 0.4138, 0.4132, 0.2783, 0.3769, 0.3509, 0.2512, 0.6217, 0.7203, 0.6846, 0.4857, 0.82, 0.522, 0.7474, 0.6477, 0.82, 0.522, 0.6846, 0.4857, 0.7474, 0.2512, 0.82, 0.3769, 0.6832, 0.4136, 0.7453, 0.6456, 0.621, 0.7174, 0.5492, 0.4495, 0.5492, 0.4495, 0.621, 0.7174, 0.4774, 0.7174, 0.4152, 0.4854, 0.4774, 0.1815, 0.5492, 0.4495, 0.4152, 0.4854, 0.353, 0.2533, 0.621, 0.1815, 0.6832, 0.4136, 0.5492, 0.4495, 0.4774, 0.1815, 0.4774, 0.7174, 0.353, 0.6456, 0.2812, 0.5213, 0.4152, 0.4854, 0.2812, 0.5213, 0.2812, 0.3777, 0.353, 0.2533, 0.4152, 0.4854, 0.8171, 0.5213, 0.7453, 0.6456, 0.6832, 0.4136, 0.8171, 0.3777, 0.621, 0.1815, 0.7453, 0.2533, 0.8171, 0.3777, 0.6832, 0.4136])
me_cylinder_001.materials.append(mat_bark_001)
me_cylinder_001.materials.append(mat_treerings_001)
me_cylinder_001.update()

# ---- objects
ob_basetile = bpy.data.objects.new('BaseTile', me_circle)
ob_camera = bpy.data.objects.new('Camera', cam_camera_001)
ob_sun = bpy.data.objects.new('Sun', light_sun_001)
ob_grass01 = bpy.data.objects.new('grass01', me_mesh_012)
ob_grass01_001 = bpy.data.objects.new('grass01.001', me_mesh_001)
ob_grass01_002 = bpy.data.objects.new('grass01.002', me_mesh_002)
ob_grass01_003 = bpy.data.objects.new('grass01.003', me_mesh_003)
ob_grass01_004 = bpy.data.objects.new('grass01.004', me_mesh_004)
ob_logbench = bpy.data.objects.new('LogBench', me_cylinder)
ob_log = bpy.data.objects.new('Log', me_cylinder_005)
ob_log_001 = bpy.data.objects.new('Log.001', me_cylinder_001)

# ---- transforms, parenting, visibility, modifiers, constraints
ob_basetile.location = (0.0, 0.0, 0.0)
_m = ob_basetile.modifiers.new('Auto Smooth', 'NODES')
_m.node_group = ng_auto_smooth
_gi = [s.identifier for s in ng_auto_smooth.interface.items_tree if s.item_type == 'SOCKET' and s.in_out == 'INPUT']
_m[_gi[1]] = 3.142  # Angle
ob_camera.location = (6.338, -10.93, 9.455)
ob_camera.rotation_euler = (1.173, 1.632e-07, 0.5166)
ob_sun.location = (2.036, -5.268, 3.698)
ob_sun.rotation_euler = (0.8644, 0.1335, -0.1942)
ob_grass01.location = (-2.653, -1.005, 0.5059)
ob_grass01.rotation_euler = (1.571, -0.0, 0.0)
ob_grass01.scale = (2.834, 2.834, 2.834)
ob_grass01.color = (0.8, 0.8, 0.8, 1.0)
ob_grass01_001.location = (-0.8865, 1.301, 0.5429)
ob_grass01_001.rotation_euler = (1.571, -0.0, 0.0)
ob_grass01_001.scale = (2.29, 2.29, 2.29)
ob_grass01_001.color = (0.8, 0.8, 0.8, 1.0)
ob_grass01_002.location = (2.482, 2.803, 0.4928)
ob_grass01_002.rotation_euler = (1.571, -0.0, 0.0)
ob_grass01_002.scale = (2.694, 2.694, 2.694)
ob_grass01_002.color = (0.8, 0.8, 0.8, 1.0)
ob_grass01_003.location = (0.01891, -3.81, 0.4699)
ob_grass01_003.rotation_euler = (1.571, -0.0, 0.0)
ob_grass01_003.scale = (1.435, 1.435, 1.435)
ob_grass01_003.color = (0.8, 0.8, 0.8, 1.0)
ob_grass01_004.location = (-2.483, -2.675, 0.2851)
ob_grass01_004.rotation_euler = (1.571, -0.0, 0.0)
ob_grass01_004.scale = (2.694, 2.694, 2.694)
ob_grass01_004.color = (0.8, 0.8, 0.8, 1.0)
ob_logbench.location = (0.8192, -0.5736, 0.0)
ob_logbench.rotation_euler = (0.0, -0.0, -0.6109)
_m = ob_logbench.modifiers.new('Auto Smooth', 'NODES')
_m.node_group = ng_auto_smooth
_gi = [s.identifier for s in ng_auto_smooth.interface.items_tree if s.item_type == 'SOCKET' and s.in_out == 'INPUT']
_m[_gi[1]] = 3.142  # Angle
ob_log.location = (-0.3079, -2.505, 0.0)
ob_log.rotation_euler = (0.0, -0.0, -0.6109)
_m = ob_log.modifiers.new('Auto Smooth', 'NODES')
_m.node_group = ng_auto_smooth
_gi = [s.identifier for s in ng_auto_smooth.interface.items_tree if s.item_type == 'SOCKET' and s.in_out == 'INPUT']
_m[_gi[1]] = 3.142  # Angle
ob_log_001.location = (2.273, 1.182, 0.0)
ob_log_001.rotation_euler = (0.0, -0.0, -0.6109)
_m = ob_log_001.modifiers.new('Auto Smooth', 'NODES')
_m.node_group = ng_auto_smooth
_gi = [s.identifier for s in ng_auto_smooth.interface.items_tree if s.item_type == 'SOCKET' and s.in_out == 'INPUT']
_m[_gi[1]] = 3.142  # Angle

# ---- collection membership
col_basetile.objects.link(ob_basetile)
col_render.objects.link(ob_basetile)
col_render.objects.link(ob_camera)
col_render.objects.link(ob_sun)
col_render.objects.link(ob_grass01)
col_render.objects.link(ob_grass01_001)
col_render.objects.link(ob_grass01_002)
col_render.objects.link(ob_grass01_003)
col_render.objects.link(ob_grass01_004)
col_render.objects.link(ob_logbench)
col_render.objects.link(ob_log)
col_render.objects.link(ob_log_001)

# ---- scene / render settings (as saved in the file)
scene.camera = ob_camera
scene.frame_start = 1; scene.frame_end = 250; scene.frame_set(1)
scene.render.engine = 'BLENDER_EEVEE_NEXT'
scene.render.resolution_x = 512
scene.render.resolution_y = 512
scene.render.film_transparent = True
scene.cycles.sampling_pattern = 'TABULATED_SOBOL'
bpy.context.view_layer.update()
